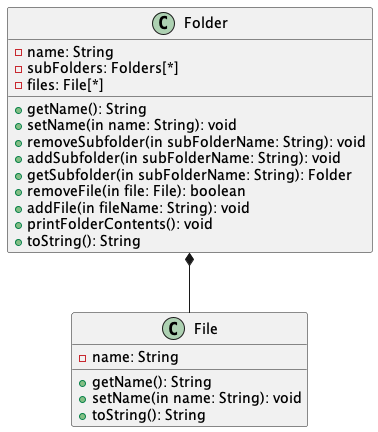

The diagram above was rendered by PlantUML. Its source (embedded in the PNG):
@startuml
'https://plantuml.com/class-diagram

class File{
- name: String
+ getName(): String
+ setName(in name: String): void
+ toString(): String
}

class Folder{
- name: String
- subFolders: Folders[*]
- files: File[*]
+ getName(): String
+ setName(in name: String): void
+ removeSubfolder(in subFolderName: String): void
+ addSubfolder(in subFolderName: String): void
+ getSubfolder(in subFolderName: String): Folder
+ removeFile(in file: File): boolean
+ addFile(in fileName: String): void
+ printFolderContents(): void
+ toString(): String
}

Folder *-- File


@enduml